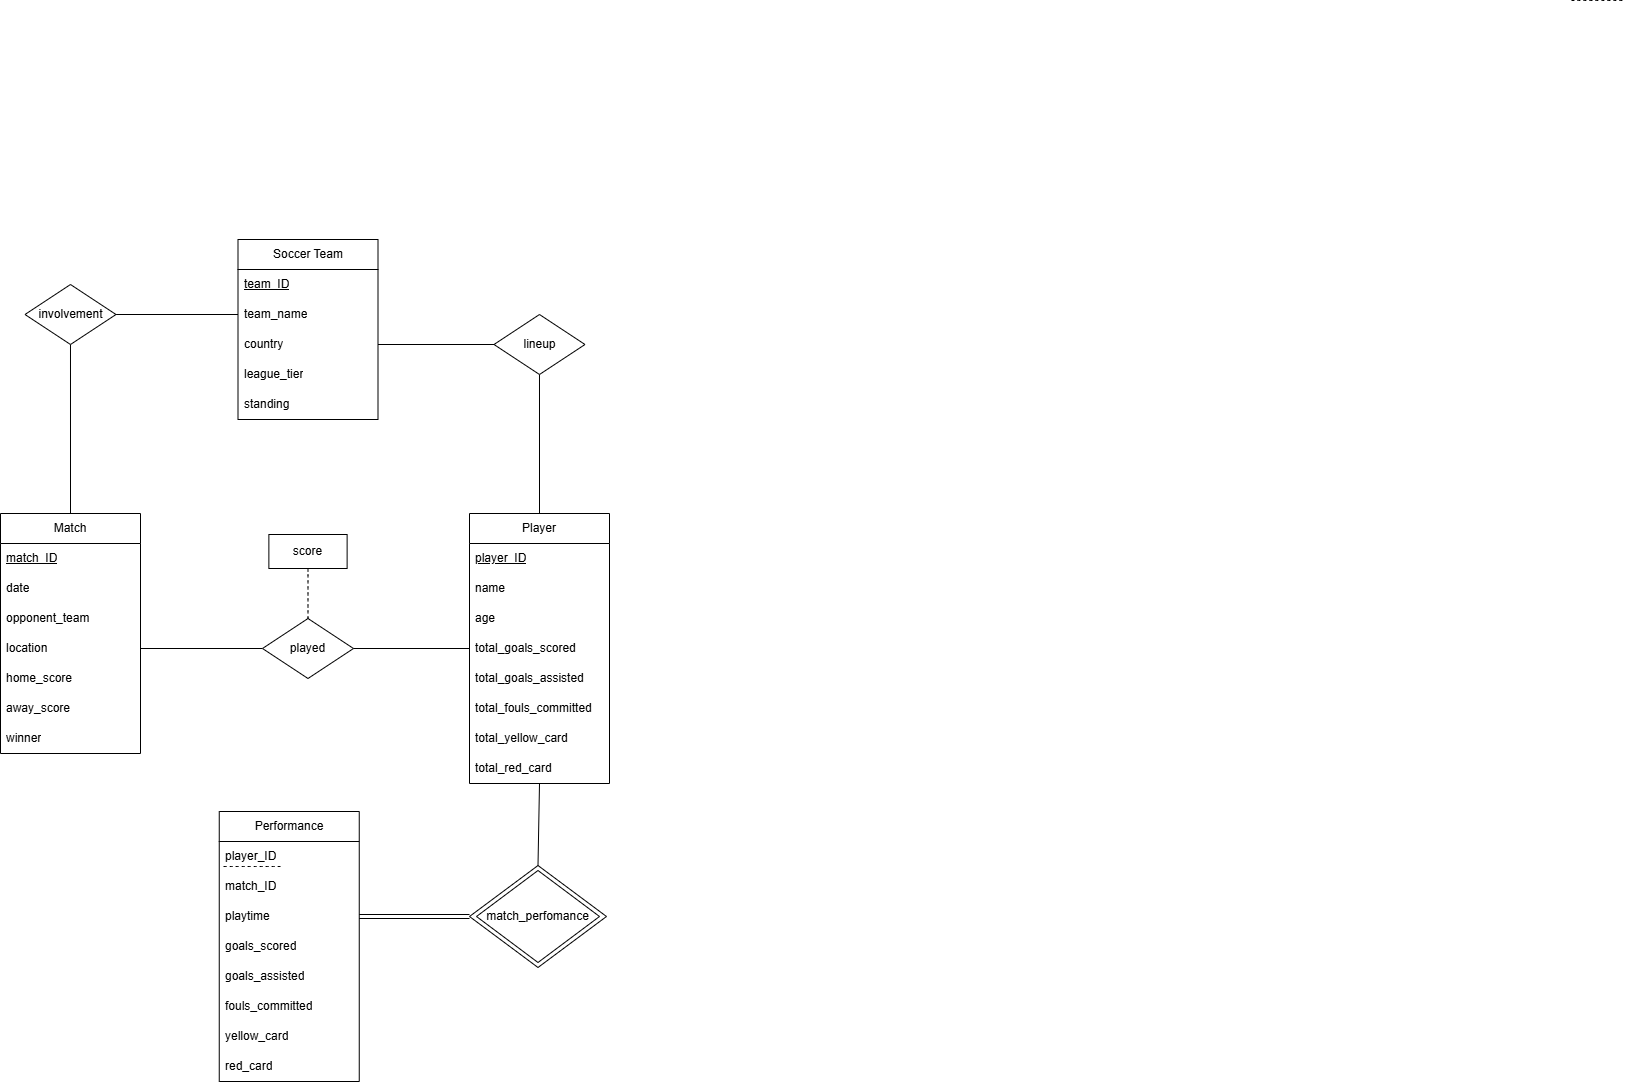

The diagram above was exported from draw.io. Its source (the exported page's mxGraphModel, read from the mxfile embedded in the PNG):
<mxGraphModel dx="2023" dy="1518" grid="0" gridSize="10" guides="1" tooltips="1" connect="1" arrows="1" fold="1" page="0" pageScale="1" pageWidth="850" pageHeight="1100" math="0" shadow="0">
  <root>
    <mxCell id="0" />
    <mxCell id="1" parent="0" />
    <mxCell id="Qxf0F_7YrzSJIHizJZ2f-1" value="Soccer Team" style="swimlane;fontStyle=0;childLayout=stackLayout;horizontal=1;startSize=30;horizontalStack=0;resizeParent=1;resizeParentMax=0;resizeLast=0;collapsible=1;marginBottom=0;whiteSpace=wrap;html=1;" vertex="1" parent="1">
      <mxGeometry x="-409.5" y="-198" width="140" height="180" as="geometry" />
    </mxCell>
    <mxCell id="Qxf0F_7YrzSJIHizJZ2f-2" value="&lt;u&gt;team_ID&lt;/u&gt;" style="text;strokeColor=none;fillColor=none;align=left;verticalAlign=middle;spacingLeft=4;spacingRight=4;overflow=hidden;points=[[0,0.5],[1,0.5]];portConstraint=eastwest;rotatable=0;whiteSpace=wrap;html=1;" vertex="1" parent="Qxf0F_7YrzSJIHizJZ2f-1">
      <mxGeometry y="30" width="140" height="30" as="geometry" />
    </mxCell>
    <mxCell id="Qxf0F_7YrzSJIHizJZ2f-3" value="team_name" style="text;strokeColor=none;fillColor=none;align=left;verticalAlign=middle;spacingLeft=4;spacingRight=4;overflow=hidden;points=[[0,0.5],[1,0.5]];portConstraint=eastwest;rotatable=0;whiteSpace=wrap;html=1;" vertex="1" parent="Qxf0F_7YrzSJIHizJZ2f-1">
      <mxGeometry y="60" width="140" height="30" as="geometry" />
    </mxCell>
    <mxCell id="Qxf0F_7YrzSJIHizJZ2f-4" value="country" style="text;strokeColor=none;fillColor=none;align=left;verticalAlign=middle;spacingLeft=4;spacingRight=4;overflow=hidden;points=[[0,0.5],[1,0.5]];portConstraint=eastwest;rotatable=0;whiteSpace=wrap;html=1;" vertex="1" parent="Qxf0F_7YrzSJIHizJZ2f-1">
      <mxGeometry y="90" width="140" height="30" as="geometry" />
    </mxCell>
    <mxCell id="Qxf0F_7YrzSJIHizJZ2f-5" value="league_tier" style="text;strokeColor=none;fillColor=none;align=left;verticalAlign=middle;spacingLeft=4;spacingRight=4;overflow=hidden;points=[[0,0.5],[1,0.5]];portConstraint=eastwest;rotatable=0;whiteSpace=wrap;html=1;" vertex="1" parent="Qxf0F_7YrzSJIHizJZ2f-1">
      <mxGeometry y="120" width="140" height="30" as="geometry" />
    </mxCell>
    <mxCell id="Qxf0F_7YrzSJIHizJZ2f-65" value="standing" style="text;strokeColor=none;fillColor=none;align=left;verticalAlign=middle;spacingLeft=4;spacingRight=4;overflow=hidden;points=[[0,0.5],[1,0.5]];portConstraint=eastwest;rotatable=0;whiteSpace=wrap;html=1;" vertex="1" parent="Qxf0F_7YrzSJIHizJZ2f-1">
      <mxGeometry y="150" width="140" height="30" as="geometry" />
    </mxCell>
    <mxCell id="Qxf0F_7YrzSJIHizJZ2f-6" value="Player" style="swimlane;fontStyle=0;childLayout=stackLayout;horizontal=1;startSize=30;horizontalStack=0;resizeParent=1;resizeParentMax=0;resizeLast=0;collapsible=1;marginBottom=0;whiteSpace=wrap;html=1;" vertex="1" parent="1">
      <mxGeometry x="-178" y="76" width="140" height="270" as="geometry" />
    </mxCell>
    <mxCell id="Qxf0F_7YrzSJIHizJZ2f-7" value="&lt;u&gt;player_ID&lt;/u&gt;" style="text;strokeColor=none;fillColor=none;align=left;verticalAlign=middle;spacingLeft=4;spacingRight=4;overflow=hidden;points=[[0,0.5],[1,0.5]];portConstraint=eastwest;rotatable=0;whiteSpace=wrap;html=1;" vertex="1" parent="Qxf0F_7YrzSJIHizJZ2f-6">
      <mxGeometry y="30" width="140" height="30" as="geometry" />
    </mxCell>
    <mxCell id="Qxf0F_7YrzSJIHizJZ2f-11" value="name" style="text;strokeColor=none;fillColor=none;align=left;verticalAlign=middle;spacingLeft=4;spacingRight=4;overflow=hidden;points=[[0,0.5],[1,0.5]];portConstraint=eastwest;rotatable=0;whiteSpace=wrap;html=1;" vertex="1" parent="Qxf0F_7YrzSJIHizJZ2f-6">
      <mxGeometry y="60" width="140" height="30" as="geometry" />
    </mxCell>
    <mxCell id="Qxf0F_7YrzSJIHizJZ2f-8" value="age" style="text;strokeColor=none;fillColor=none;align=left;verticalAlign=middle;spacingLeft=4;spacingRight=4;overflow=hidden;points=[[0,0.5],[1,0.5]];portConstraint=eastwest;rotatable=0;whiteSpace=wrap;html=1;" vertex="1" parent="Qxf0F_7YrzSJIHizJZ2f-6">
      <mxGeometry y="90" width="140" height="30" as="geometry" />
    </mxCell>
    <mxCell id="Qxf0F_7YrzSJIHizJZ2f-10" value="total_goals_scored" style="text;strokeColor=none;fillColor=none;align=left;verticalAlign=middle;spacingLeft=4;spacingRight=4;overflow=hidden;points=[[0,0.5],[1,0.5]];portConstraint=eastwest;rotatable=0;whiteSpace=wrap;html=1;" vertex="1" parent="Qxf0F_7YrzSJIHizJZ2f-6">
      <mxGeometry y="120" width="140" height="30" as="geometry" />
    </mxCell>
    <mxCell id="Qxf0F_7YrzSJIHizJZ2f-19" value="total_goals_assisted" style="text;strokeColor=none;fillColor=none;align=left;verticalAlign=middle;spacingLeft=4;spacingRight=4;overflow=hidden;points=[[0,0.5],[1,0.5]];portConstraint=eastwest;rotatable=0;whiteSpace=wrap;html=1;" vertex="1" parent="Qxf0F_7YrzSJIHizJZ2f-6">
      <mxGeometry y="150" width="140" height="30" as="geometry" />
    </mxCell>
    <mxCell id="Qxf0F_7YrzSJIHizJZ2f-20" value="total_fouls_committed" style="text;strokeColor=none;fillColor=none;align=left;verticalAlign=middle;spacingLeft=4;spacingRight=4;overflow=hidden;points=[[0,0.5],[1,0.5]];portConstraint=eastwest;rotatable=0;whiteSpace=wrap;html=1;" vertex="1" parent="Qxf0F_7YrzSJIHizJZ2f-6">
      <mxGeometry y="180" width="140" height="30" as="geometry" />
    </mxCell>
    <mxCell id="Qxf0F_7YrzSJIHizJZ2f-21" value="total_yellow_card" style="text;strokeColor=none;fillColor=none;align=left;verticalAlign=middle;spacingLeft=4;spacingRight=4;overflow=hidden;points=[[0,0.5],[1,0.5]];portConstraint=eastwest;rotatable=0;whiteSpace=wrap;html=1;" vertex="1" parent="Qxf0F_7YrzSJIHizJZ2f-6">
      <mxGeometry y="210" width="140" height="30" as="geometry" />
    </mxCell>
    <mxCell id="Qxf0F_7YrzSJIHizJZ2f-22" value="total_red_card" style="text;strokeColor=none;fillColor=none;align=left;verticalAlign=middle;spacingLeft=4;spacingRight=4;overflow=hidden;points=[[0,0.5],[1,0.5]];portConstraint=eastwest;rotatable=0;whiteSpace=wrap;html=1;" vertex="1" parent="Qxf0F_7YrzSJIHizJZ2f-6">
      <mxGeometry y="240" width="140" height="30" as="geometry" />
    </mxCell>
    <mxCell id="Qxf0F_7YrzSJIHizJZ2f-60" style="edgeStyle=none;curved=1;rounded=0;orthogonalLoop=1;jettySize=auto;html=1;exitX=0.5;exitY=0;exitDx=0;exitDy=0;fontSize=12;startSize=8;endSize=8;endArrow=none;startFill=0;" edge="1" parent="1" source="Qxf0F_7YrzSJIHizJZ2f-14">
      <mxGeometry relative="1" as="geometry">
        <mxPoint x="-108" y="346" as="targetPoint" />
      </mxGeometry>
    </mxCell>
    <mxCell id="Qxf0F_7YrzSJIHizJZ2f-14" value="" style="rhombus;whiteSpace=wrap;html=1;" vertex="1" parent="1">
      <mxGeometry x="-178" y="428" width="137" height="102" as="geometry" />
    </mxCell>
    <mxCell id="Qxf0F_7YrzSJIHizJZ2f-15" value="" style="rhombus;whiteSpace=wrap;html=1;" vertex="1" parent="1">
      <mxGeometry x="-171" y="433" width="123" height="92" as="geometry" />
    </mxCell>
    <mxCell id="Qxf0F_7YrzSJIHizJZ2f-61" style="edgeStyle=none;curved=1;rounded=0;orthogonalLoop=1;jettySize=auto;html=1;entryX=1;entryY=0.5;entryDx=0;entryDy=0;fontSize=12;startSize=8;endSize=8;exitX=0;exitY=0.5;exitDx=0;exitDy=0;shape=link;" edge="1" parent="1" source="Qxf0F_7YrzSJIHizJZ2f-14" target="Qxf0F_7YrzSJIHizJZ2f-47">
      <mxGeometry relative="1" as="geometry">
        <mxPoint x="-198" y="480" as="sourcePoint" />
      </mxGeometry>
    </mxCell>
    <mxCell id="Qxf0F_7YrzSJIHizJZ2f-16" value="match_perfomance" style="text;html=1;align=center;verticalAlign=middle;whiteSpace=wrap;rounded=0;" vertex="1" parent="1">
      <mxGeometry x="-160.75" y="464" width="102.5" height="30" as="geometry" />
    </mxCell>
    <mxCell id="Qxf0F_7YrzSJIHizJZ2f-12" value="" style="endArrow=none;dashed=1;html=1;rounded=0;fontSize=12;startSize=8;endSize=8;curved=1;exitX=0;exitY=0.5;exitDx=0;exitDy=0;" edge="1" parent="1">
      <mxGeometry width="50" height="50" relative="1" as="geometry">
        <mxPoint x="924" y="-437" as="sourcePoint" />
        <mxPoint x="977" y="-437" as="targetPoint" />
      </mxGeometry>
    </mxCell>
    <mxCell id="Qxf0F_7YrzSJIHizJZ2f-23" value="Match" style="swimlane;fontStyle=0;childLayout=stackLayout;horizontal=1;startSize=30;horizontalStack=0;resizeParent=1;resizeParentMax=0;resizeLast=0;collapsible=1;marginBottom=0;whiteSpace=wrap;html=1;" vertex="1" parent="1">
      <mxGeometry x="-647" y="76" width="140" height="240" as="geometry" />
    </mxCell>
    <mxCell id="Qxf0F_7YrzSJIHizJZ2f-24" value="&lt;u&gt;match_ID&lt;/u&gt;" style="text;strokeColor=none;fillColor=none;align=left;verticalAlign=middle;spacingLeft=4;spacingRight=4;overflow=hidden;points=[[0,0.5],[1,0.5]];portConstraint=eastwest;rotatable=0;whiteSpace=wrap;html=1;" vertex="1" parent="Qxf0F_7YrzSJIHizJZ2f-23">
      <mxGeometry y="30" width="140" height="30" as="geometry" />
    </mxCell>
    <mxCell id="Qxf0F_7YrzSJIHizJZ2f-25" value="date" style="text;strokeColor=none;fillColor=none;align=left;verticalAlign=middle;spacingLeft=4;spacingRight=4;overflow=hidden;points=[[0,0.5],[1,0.5]];portConstraint=eastwest;rotatable=0;whiteSpace=wrap;html=1;" vertex="1" parent="Qxf0F_7YrzSJIHizJZ2f-23">
      <mxGeometry y="60" width="140" height="30" as="geometry" />
    </mxCell>
    <mxCell id="Qxf0F_7YrzSJIHizJZ2f-26" value="opponent_team" style="text;strokeColor=none;fillColor=none;align=left;verticalAlign=middle;spacingLeft=4;spacingRight=4;overflow=hidden;points=[[0,0.5],[1,0.5]];portConstraint=eastwest;rotatable=0;whiteSpace=wrap;html=1;" vertex="1" parent="Qxf0F_7YrzSJIHizJZ2f-23">
      <mxGeometry y="90" width="140" height="30" as="geometry" />
    </mxCell>
    <mxCell id="Qxf0F_7YrzSJIHizJZ2f-27" value="location" style="text;strokeColor=none;fillColor=none;align=left;verticalAlign=middle;spacingLeft=4;spacingRight=4;overflow=hidden;points=[[0,0.5],[1,0.5]];portConstraint=eastwest;rotatable=0;whiteSpace=wrap;html=1;" vertex="1" parent="Qxf0F_7YrzSJIHizJZ2f-23">
      <mxGeometry y="120" width="140" height="30" as="geometry" />
    </mxCell>
    <mxCell id="Qxf0F_7YrzSJIHizJZ2f-28" value="home_score" style="text;strokeColor=none;fillColor=none;align=left;verticalAlign=middle;spacingLeft=4;spacingRight=4;overflow=hidden;points=[[0,0.5],[1,0.5]];portConstraint=eastwest;rotatable=0;whiteSpace=wrap;html=1;" vertex="1" parent="Qxf0F_7YrzSJIHizJZ2f-23">
      <mxGeometry y="150" width="140" height="30" as="geometry" />
    </mxCell>
    <mxCell id="Qxf0F_7YrzSJIHizJZ2f-36" value="away_score" style="text;strokeColor=none;fillColor=none;align=left;verticalAlign=middle;spacingLeft=4;spacingRight=4;overflow=hidden;points=[[0,0.5],[1,0.5]];portConstraint=eastwest;rotatable=0;whiteSpace=wrap;html=1;" vertex="1" parent="Qxf0F_7YrzSJIHizJZ2f-23">
      <mxGeometry y="180" width="140" height="30" as="geometry" />
    </mxCell>
    <mxCell id="Qxf0F_7YrzSJIHizJZ2f-49" value="winner" style="text;strokeColor=none;fillColor=none;align=left;verticalAlign=middle;spacingLeft=4;spacingRight=4;overflow=hidden;points=[[0,0.5],[1,0.5]];portConstraint=eastwest;rotatable=0;whiteSpace=wrap;html=1;" vertex="1" parent="Qxf0F_7YrzSJIHizJZ2f-23">
      <mxGeometry y="210" width="140" height="30" as="geometry" />
    </mxCell>
    <mxCell id="Qxf0F_7YrzSJIHizJZ2f-37" value="Performance" style="swimlane;fontStyle=0;childLayout=stackLayout;horizontal=1;startSize=30;horizontalStack=0;resizeParent=1;resizeParentMax=0;resizeLast=0;collapsible=1;marginBottom=0;whiteSpace=wrap;html=1;" vertex="1" parent="1">
      <mxGeometry x="-428.25" y="374" width="140" height="270" as="geometry" />
    </mxCell>
    <mxCell id="Qxf0F_7YrzSJIHizJZ2f-38" value="player_ID" style="text;strokeColor=none;fillColor=none;align=left;verticalAlign=middle;spacingLeft=4;spacingRight=4;overflow=hidden;points=[[0,0.5],[1,0.5]];portConstraint=eastwest;rotatable=0;whiteSpace=wrap;html=1;" vertex="1" parent="Qxf0F_7YrzSJIHizJZ2f-37">
      <mxGeometry y="30" width="140" height="30" as="geometry" />
    </mxCell>
    <mxCell id="Qxf0F_7YrzSJIHizJZ2f-63" value="" style="endArrow=none;dashed=1;html=1;rounded=0;fontSize=12;startSize=8;endSize=8;curved=1;" edge="1" parent="Qxf0F_7YrzSJIHizJZ2f-37">
      <mxGeometry width="50" height="50" relative="1" as="geometry">
        <mxPoint x="61.25" y="55" as="sourcePoint" />
        <mxPoint x="4.25" y="55" as="targetPoint" />
      </mxGeometry>
    </mxCell>
    <mxCell id="Qxf0F_7YrzSJIHizJZ2f-39" value="match_ID" style="text;strokeColor=none;fillColor=none;align=left;verticalAlign=middle;spacingLeft=4;spacingRight=4;overflow=hidden;points=[[0,0.5],[1,0.5]];portConstraint=eastwest;rotatable=0;whiteSpace=wrap;html=1;" vertex="1" parent="Qxf0F_7YrzSJIHizJZ2f-37">
      <mxGeometry y="60" width="140" height="30" as="geometry" />
    </mxCell>
    <mxCell id="Qxf0F_7YrzSJIHizJZ2f-47" value="playtime" style="text;strokeColor=none;fillColor=none;align=left;verticalAlign=middle;spacingLeft=4;spacingRight=4;overflow=hidden;points=[[0,0.5],[1,0.5]];portConstraint=eastwest;rotatable=0;whiteSpace=wrap;html=1;" vertex="1" parent="Qxf0F_7YrzSJIHizJZ2f-37">
      <mxGeometry y="90" width="140" height="30" as="geometry" />
    </mxCell>
    <mxCell id="Qxf0F_7YrzSJIHizJZ2f-41" value="goals_scored" style="text;strokeColor=none;fillColor=none;align=left;verticalAlign=middle;spacingLeft=4;spacingRight=4;overflow=hidden;points=[[0,0.5],[1,0.5]];portConstraint=eastwest;rotatable=0;whiteSpace=wrap;html=1;" vertex="1" parent="Qxf0F_7YrzSJIHizJZ2f-37">
      <mxGeometry y="120" width="140" height="30" as="geometry" />
    </mxCell>
    <mxCell id="Qxf0F_7YrzSJIHizJZ2f-42" value="goals_assisted" style="text;strokeColor=none;fillColor=none;align=left;verticalAlign=middle;spacingLeft=4;spacingRight=4;overflow=hidden;points=[[0,0.5],[1,0.5]];portConstraint=eastwest;rotatable=0;whiteSpace=wrap;html=1;" vertex="1" parent="Qxf0F_7YrzSJIHizJZ2f-37">
      <mxGeometry y="150" width="140" height="30" as="geometry" />
    </mxCell>
    <mxCell id="Qxf0F_7YrzSJIHizJZ2f-43" value="fouls_committed" style="text;strokeColor=none;fillColor=none;align=left;verticalAlign=middle;spacingLeft=4;spacingRight=4;overflow=hidden;points=[[0,0.5],[1,0.5]];portConstraint=eastwest;rotatable=0;whiteSpace=wrap;html=1;" vertex="1" parent="Qxf0F_7YrzSJIHizJZ2f-37">
      <mxGeometry y="180" width="140" height="30" as="geometry" />
    </mxCell>
    <mxCell id="Qxf0F_7YrzSJIHizJZ2f-44" value="yellow_card" style="text;strokeColor=none;fillColor=none;align=left;verticalAlign=middle;spacingLeft=4;spacingRight=4;overflow=hidden;points=[[0,0.5],[1,0.5]];portConstraint=eastwest;rotatable=0;whiteSpace=wrap;html=1;" vertex="1" parent="Qxf0F_7YrzSJIHizJZ2f-37">
      <mxGeometry y="210" width="140" height="30" as="geometry" />
    </mxCell>
    <mxCell id="Qxf0F_7YrzSJIHizJZ2f-45" value="red_card" style="text;strokeColor=none;fillColor=none;align=left;verticalAlign=middle;spacingLeft=4;spacingRight=4;overflow=hidden;points=[[0,0.5],[1,0.5]];portConstraint=eastwest;rotatable=0;whiteSpace=wrap;html=1;" vertex="1" parent="Qxf0F_7YrzSJIHizJZ2f-37">
      <mxGeometry y="240" width="140" height="30" as="geometry" />
    </mxCell>
    <mxCell id="Qxf0F_7YrzSJIHizJZ2f-52" style="edgeStyle=none;curved=1;rounded=0;orthogonalLoop=1;jettySize=auto;html=1;exitX=0;exitY=0.5;exitDx=0;exitDy=0;entryX=1;entryY=0.5;entryDx=0;entryDy=0;fontSize=12;startSize=8;endSize=8;endArrow=none;startFill=0;" edge="1" parent="1" source="Qxf0F_7YrzSJIHizJZ2f-50" target="Qxf0F_7YrzSJIHizJZ2f-27">
      <mxGeometry relative="1" as="geometry" />
    </mxCell>
    <mxCell id="Qxf0F_7YrzSJIHizJZ2f-50" value="" style="rhombus;whiteSpace=wrap;html=1;" vertex="1" parent="1">
      <mxGeometry x="-385.01" y="181" width="91" height="60" as="geometry" />
    </mxCell>
    <mxCell id="Qxf0F_7YrzSJIHizJZ2f-53" style="edgeStyle=none;curved=1;rounded=0;orthogonalLoop=1;jettySize=auto;html=1;fontSize=12;startSize=8;endSize=8;exitX=1;exitY=0.5;exitDx=0;exitDy=0;endArrow=none;startFill=0;" edge="1" parent="1" source="Qxf0F_7YrzSJIHizJZ2f-50" target="Qxf0F_7YrzSJIHizJZ2f-10">
      <mxGeometry relative="1" as="geometry">
        <mxPoint x="-242" y="217" as="sourcePoint" />
      </mxGeometry>
    </mxCell>
    <mxCell id="Qxf0F_7YrzSJIHizJZ2f-51" value="played" style="text;html=1;align=center;verticalAlign=middle;whiteSpace=wrap;rounded=0;" vertex="1" parent="1">
      <mxGeometry x="-390.75" y="196" width="102.5" height="30" as="geometry" />
    </mxCell>
    <mxCell id="Qxf0F_7YrzSJIHizJZ2f-56" value="" style="rounded=0;whiteSpace=wrap;html=1;" vertex="1" parent="1">
      <mxGeometry x="-378.63" y="97" width="78.25" height="34" as="geometry" />
    </mxCell>
    <mxCell id="Qxf0F_7YrzSJIHizJZ2f-58" value="" style="edgeStyle=none;curved=1;rounded=0;orthogonalLoop=1;jettySize=auto;html=1;fontSize=12;startSize=8;endSize=8;entryX=0.5;entryY=0;entryDx=0;entryDy=0;exitX=0.5;exitY=1;exitDx=0;exitDy=0;dashed=1;endArrow=none;startFill=0;" edge="1" parent="1" source="Qxf0F_7YrzSJIHizJZ2f-56" target="Qxf0F_7YrzSJIHizJZ2f-50">
      <mxGeometry relative="1" as="geometry">
        <mxPoint x="-343" y="136" as="sourcePoint" />
        <mxPoint x="-339" y="157" as="targetPoint" />
      </mxGeometry>
    </mxCell>
    <mxCell id="Qxf0F_7YrzSJIHizJZ2f-57" value="score" style="text;html=1;align=center;verticalAlign=middle;whiteSpace=wrap;rounded=0;" vertex="1" parent="1">
      <mxGeometry x="-390.76" y="99" width="102.5" height="30" as="geometry" />
    </mxCell>
    <mxCell id="Qxf0F_7YrzSJIHizJZ2f-71" style="edgeStyle=none;curved=1;rounded=0;orthogonalLoop=1;jettySize=auto;html=1;exitX=0.5;exitY=1;exitDx=0;exitDy=0;entryX=0.5;entryY=0;entryDx=0;entryDy=0;fontSize=12;startSize=8;endSize=8;endArrow=none;endFill=1;startFill=0;" edge="1" parent="1" source="Qxf0F_7YrzSJIHizJZ2f-66" target="Qxf0F_7YrzSJIHizJZ2f-6">
      <mxGeometry relative="1" as="geometry" />
    </mxCell>
    <mxCell id="Qxf0F_7YrzSJIHizJZ2f-66" value="" style="rhombus;whiteSpace=wrap;html=1;" vertex="1" parent="1">
      <mxGeometry x="-153.51" y="-123" width="91" height="60" as="geometry" />
    </mxCell>
    <mxCell id="Qxf0F_7YrzSJIHizJZ2f-70" style="edgeStyle=none;curved=1;rounded=0;orthogonalLoop=1;jettySize=auto;html=1;entryX=1;entryY=0.5;entryDx=0;entryDy=0;fontSize=12;startSize=8;endSize=8;endArrow=none;startFill=0;" edge="1" parent="1" source="Qxf0F_7YrzSJIHizJZ2f-66" target="Qxf0F_7YrzSJIHizJZ2f-4">
      <mxGeometry relative="1" as="geometry" />
    </mxCell>
    <mxCell id="Qxf0F_7YrzSJIHizJZ2f-67" value="lineup" style="text;html=1;align=center;verticalAlign=middle;whiteSpace=wrap;rounded=0;" vertex="1" parent="1">
      <mxGeometry x="-159.25" y="-108" width="102.5" height="30" as="geometry" />
    </mxCell>
    <mxCell id="Qxf0F_7YrzSJIHizJZ2f-73" style="edgeStyle=none;curved=1;rounded=0;orthogonalLoop=1;jettySize=auto;html=1;fontSize=12;startSize=8;endSize=8;endArrow=none;startFill=0;" edge="1" parent="1" source="Qxf0F_7YrzSJIHizJZ2f-68" target="Qxf0F_7YrzSJIHizJZ2f-3">
      <mxGeometry relative="1" as="geometry">
        <mxPoint x="-478.69354513417125" y="11.238078020620947" as="targetPoint" />
      </mxGeometry>
    </mxCell>
    <mxCell id="Qxf0F_7YrzSJIHizJZ2f-74" style="edgeStyle=none;curved=1;rounded=0;orthogonalLoop=1;jettySize=auto;html=1;exitX=0.5;exitY=1;exitDx=0;exitDy=0;entryX=0.5;entryY=0;entryDx=0;entryDy=0;fontSize=12;startSize=8;endSize=8;endArrow=none;startFill=0;" edge="1" parent="1" source="Qxf0F_7YrzSJIHizJZ2f-68" target="Qxf0F_7YrzSJIHizJZ2f-23">
      <mxGeometry relative="1" as="geometry" />
    </mxCell>
    <mxCell id="Qxf0F_7YrzSJIHizJZ2f-68" value="" style="rhombus;whiteSpace=wrap;html=1;" vertex="1" parent="1">
      <mxGeometry x="-622.51" y="-153" width="91" height="60" as="geometry" />
    </mxCell>
    <mxCell id="Qxf0F_7YrzSJIHizJZ2f-69" value="involvement" style="text;html=1;align=center;verticalAlign=middle;whiteSpace=wrap;rounded=0;" vertex="1" parent="1">
      <mxGeometry x="-628.25" y="-138" width="102.5" height="30" as="geometry" />
    </mxCell>
  </root>
</mxGraphModel>